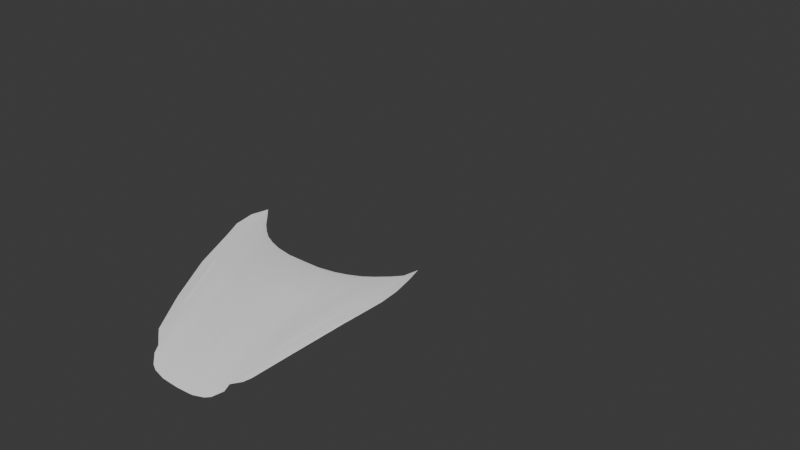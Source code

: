 # Source: Gemera.blend  (saved by Blender 4.0.36; exported with 4.5.12 LTS)
import bpy
from mathutils import Matrix  # noqa: F401  (used for matrix-valued properties, if any)

bpy.ops.wm.read_factory_settings(use_empty=True)
scene = bpy.context.scene
scene.name = 'Scene'

# ---- collections
col_collection = bpy.data.collections.new('Collection'); scene.collection.children.link(col_collection)

# ---- world
world_world = bpy.data.worlds.new('World'); scene.world = world_world
world_world.use_nodes = True; world_world.node_tree.nodes.clear()
_N = world_world.node_tree.nodes; _L = world_world.node_tree.links
n0 = _N.new('ShaderNodeOutputWorld'); n0.name = 'World Output'; n0.location = (300, 300)
n1 = _N.new('ShaderNodeBackground'); n1.name = 'Background'; n1.location = (10, 300)
n1.inputs[0].default_value = (0.05088, 0.05088, 0.05088, 1.0)
_L.new(n1.outputs[0], n0.inputs[0])
n0.is_active_output = True
world_world.color = (0.05088, 0.05088, 0.05088)
world_world.use_sun_shadow = False
world_world.sun_shadow_jitter_overblur = 0.0

# ---- meshes
me_plane = bpy.data.meshes.new('Plane')
me_plane.from_pydata([(0.4186, -0.737, 0.5433), (0.4298, -0.9673, 0.5091), (0.4446, -0.8967, 0.5294), (0.4391, -0.815, 0.5433), (0.385, -0.954, 0.5172), (0.2592, -1.491, 0.3662), (0.3202, -1.339, 0.4197), (0.3833, -1.151, 0.4737), (0.2585, -1.373, 0.4138), (0.1995, -1.545, 0.3423), (0.0, -1.576, 0.3272), (0.2363, -1.513, 0.3519), (0.3821, -0.78, 0.5245), (0.3488, -0.8176, 0.5245), (0.3015, -0.8595, 0.5245), (0.2606, -0.8896, 0.5245), (0.209, -0.9143, 0.5245), (0.1553, -0.9326, 0.5245), (0.08217, -0.9455, 0.5245), (0.0004726, -0.9466, 0.5245), (0.3875, -0.8219, 0.5245), (0.3359, -0.8767, 0.5245), (0.2907, -0.9165, 0.5245), (0.2445, -0.9423, 0.5245), (0.1983, -0.9627, 0.5245), (0.1413, -0.981, 0.5245), (0.09077, -0.9864, 0.5245), (0.04562, -0.9907, 0.5245), (0.0811, -0.9477, 0.5245), (0.0, -0.9917, 0.5231), (0.3542, -1.078, 0.4946), (0.3327, -1.158, 0.4793), (0.3089, -1.237, 0.4592), (0.2828, -1.316, 0.4389), (0.04333, -1.129, 0.494), (0.1803, -1.118, 0.4894), (0.1241, -1.288, 0.4398), (0.03647, -1.285, 0.4405), (0.1196, -1.567, 0.3284), (0.1589, -1.558, 0.3332), (0.08848, -1.129, 0.492), (0.07476, -1.287, 0.4384), (0.03542, -1.574, 0.3272), (0.1356, -1.123, 0.4913), (0.07795, -1.57, 0.3276), (0.1657, -1.288, 0.4383), (0.2278, -1.292, 0.4401), (0.0, -1.13, 0.4957), (0.0, -1.284, 0.4407), (0.0, -1.451, 0.3766), (0.2578, -1.145, 0.4842), (0.2689, -1.019, 0.5052), (0.1357, -1.617, 0.2946), (0.08183, -1.626, 0.2857), (0.0622, -1.626, 0.2839), (0.0, -1.627, 0.2816), (0.0, -1.588, 0.318), (0.0, -1.595, 0.3125), (0.0, -1.602, 0.3057), (0.0, -1.614, 0.2948), (0.0, -1.627, 0.2811), (0.03511, -1.589, 0.3178), (0.03469, -1.601, 0.3076), (0.03427, -1.616, 0.2929), (0.0336, -1.628, 0.2822), (0.0767, -1.582, 0.3219), (0.07293, -1.594, 0.3121), (0.07202, -1.603, 0.3051), (0.07006, -1.616, 0.2934), (0.1186, -1.576, 0.322), (0.1163, -1.585, 0.3163), (0.1148, -1.595, 0.3089), (0.1126, -1.605, 0.3028), (0.1112, -1.622, 0.2909), (0.1574, -1.569, 0.3258), (0.1555, -1.582, 0.3183), (0.1534, -1.597, 0.3089), (0.1533, -1.608, 0.3067), (0.06995, -1.626, 0.2845), (0.1619, -1.604, 0.3014), (0.1953, -1.569, 0.3222), (0.4463, -0.6893, 0.5519), (0.4653, -0.6445, 0.5519), (0.4787, -0.5987, 0.5519), (0.4825, -0.5606, 0.5519), (0.4844, -0.5358, 0.5526), (0.5101, -0.5721, 0.5491), (0.5302, -0.5978, 0.5405), (0.5502, -0.6188, 0.5319), (0.5721, -0.6426, 0.5214), (0.5893, -0.6588, 0.5119), (0.6055, -0.6731, 0.5033), (0.616, -0.6817, 0.4967), (0.6274, -0.6874, 0.4928), (0.6293, -0.7875, 0.4905), (0.6322, -1.005, 0.4869), (0.6312, -1.243, 0.4391), (0.6285, -1.276, 0.432), (0.6161, -1.309, 0.4249), (0.59, -1.36, 0.4083), (0.538, -1.377, 0.3798), (0.5061, -1.414, 0.3466), (0.4707, -1.451, 0.3287), (0.4094, -1.497, 0.3086), (0.3475, -1.53, 0.3051), (0.5682, -1.256, 0.4213), (0.567, -1.298, 0.407), (0.5614, -1.343, 0.396), (0.2246, -1.56, 0.3093), (0.2512, -1.56, 0.3066), (0.2935, -1.553, 0.3055), (0.5454, -1.271, 0.4237), (0.5179, -1.288, 0.426), (0.4847, -1.313, 0.4237), (0.4648, -1.327, 0.4237), (0.4409, -1.346, 0.4166), (0.4201, -1.364, 0.4094), (0.4029, -1.38, 0.4), (0.3926, -1.39, 0.3892), (0.3693, -1.409, 0.3849), (0.3526, -1.426, 0.3784), (0.3142, -1.478, 0.3561), (0.3593, -1.438, 0.3537), (0.3851, -1.419, 0.3513), (0.406, -1.402, 0.3513), (0.4343, -1.386, 0.3537), (0.4713, -1.366, 0.3608), (0.5049, -1.346, 0.3679), (0.5327, -1.326, 0.3862), (0.2954, -1.495, 0.3444), (0.2774, -1.515, 0.3313), (0.2659, -1.538, 0.3158), (0.3963, -1.354, 0.4224), (0.4385, -1.293, 0.4439), (0.4763, -1.216, 0.4657), (0.5132, -1.159, 0.4848), (0.5437, -1.098, 0.4971), (0.1936, -1.286, 0.4389), (0.2141, -1.128, 0.4864), (0.158, -1.122, 0.4913), (0.111, -1.126, 0.4908), (0.06757, -1.129, 0.4925), (0.02516, -1.13, 0.4935), (0.1466, -1.286, 0.4379), (0.09883, -1.287, 0.438), (0.05724, -1.286, 0.4377), (0.01873, -1.285, 0.4401), (0.5694, -0.9874, 0.5098), (0.5812, -0.8827, 0.5165), (0.5793, -0.7937, 0.5177), (0.5733, -0.6791, 0.5201), (0.0, -1.651, 0.2347), (0.2133, -1.589, 0.2737), (0.1821, -1.609, 0.2342), (0.1096, -1.634, 0.2375), (0.07499, -1.644, 0.2375), (0.2348, -1.59, 0.2342), (0.2628, -1.56, 0.2523), (0.299, -1.56, 0.2671), (0.3583, -1.54, 0.2704), (0.4291, -1.524, 0.2704), (0.5, -1.471, 0.2671), (0.5312, -1.437, 0.249), (0.551, -1.42, 0.2226), (0.556, -1.413, 0.1798), (0.5486, -1.421, 0.1485), (0.5461, -1.425, 0.1189), (0.4967, -1.471, 0.1139), (0.4192, -1.533, 0.1123), (0.355, -1.56, 0.1123), (0.3221, -1.56, 0.1189), (0.2726, -1.56, 0.1353), (0.2397, -1.54, 0.1601), (0.1425, -1.56, 0.1633), (0.1079, -1.56, 0.1601), (0.02887, -1.56, 0.1584), (0.0, -1.56, 0.1584), (0.1771, -1.56, 0.1271), (0.2102, -1.56, 0.1049), (0.2519, -1.609, 0.08478), (0.3748, -1.56, 0.08099), (0.4752, -1.494, 0.08263), (0.5642, -1.398, 0.08758), (0.6087, -1.327, 0.09146), (0.6218, -1.296, 0.09356), (0.6268, -1.285, 0.09295), (0.1947, -1.593, 0.07678), (0.1192, -1.632, 0.07792), (0.05742, -1.647, 0.07792), (0.0, -1.655, 0.07792), (0.6383, -1.227, 0.09415), (0.6351, -1.224, 0.1833), (0.6383, -1.219, 0.2795), (0.6391, -1.21, 0.3175), (0.6408, -1.191, 0.3618), (0.6424, -1.163, 0.3939), (0.6435, -1.133, 0.4219), (0.6456, -1.1, 0.4433), (0.6442, -1.059, 0.4615), (0.6442, -1.028, 0.4697), (0.6439, -0.9979, 0.473), (0.6432, -0.9584, 0.4746), (0.6428, -0.9155, 0.4697), (0.6429, -0.881, 0.4582), (0.6408, -0.8345, 0.4331), (0.6407, -0.8035, 0.4038), (0.6402, -0.7607, 0.3528), (0.6391, -0.7409, 0.3033), (0.6373, -0.7278, 0.2605), (0.6354, -0.7228, 0.2095), (0.6342, -0.7228, 0.165), (0.632, -0.7278, 0.1254), (0.6268, -0.7393, 0.09552), (0.6268, -0.7507, 0.0756), (0.6268, -0.3095, 0.0756), (0.6268, 0.2327, 0.08521), (0.6268, 0.6307, 0.08795), (0.6268, 0.7131, 0.0907), (0.6268, 0.731, 0.09207), (0.6268, 0.6994, 0.1346), (0.6268, 0.6939, 0.1909), (0.6268, 0.558, 0.1909), (0.6268, 0.488, 0.1895), (0.6268, 0.4166, 0.1813), (0.6268, 0.3507, 0.158), (0.6268, 0.2986, 0.1415), (0.6268, 0.2368, 0.1278), (0.6268, 0.05424, 0.125), (0.6268, -0.1283, 0.1182), (0.6268, -0.4015, 0.1072), (0.6268, -0.6485, 0.1031)], [(27, 28), (42, 10), (42, 44), (41, 42), (10, 56), (56, 57), (57, 58), (58, 59), (59, 60), (42, 61), (61, 62), (62, 63), (63, 64), (44, 65), (65, 66), (66, 67), (67, 68), (38, 69), (69, 70), (70, 71), (71, 72), (72, 73), (39, 74), (74, 75), (75, 76), (76, 77), (68, 78), (0, 81), (81, 82), (82, 83), (83, 84), (84, 85), (85, 86), (86, 87), (87, 88), (88, 89), (89, 90), (90, 91), (91, 92), (92, 93), (93, 94), (94, 95), (95, 96), (96, 97), (97, 98), (98, 99), (99, 100), (100, 101), (101, 102), (102, 103), (103, 104), (106, 105), (107, 106), (108, 80), (100, 107), (109, 108), (110, 109), (105, 111), (104, 110), (111, 112), (112, 113), (113, 114), (114, 115), (115, 116), (116, 117), (117, 118), (118, 119), (119, 120), (120, 121), (121, 122), (122, 123), (123, 124), (124, 125), (125, 126), (126, 127), (127, 128), (128, 106), (121, 129), (129, 130), (130, 131), (120, 132), (131, 109), (132, 133), (133, 134), (134, 135), (135, 136), (136, 147), (147, 148), (148, 149), (149, 150), (150, 89), (55, 151), (109, 152), (152, 153), (153, 154), (154, 155), (153, 156), (155, 151), (156, 157), (157, 158), (158, 159), (159, 160), (160, 161), (161, 162), (162, 163), (163, 164), (164, 165), (165, 166), (166, 167), (167, 168), (168, 169), (169, 170), (170, 171), (171, 172), (172, 173), (173, 174), (174, 175), (175, 176), (173, 177), (177, 178), (178, 179), (179, 180), (180, 181), (181, 182), (182, 183), (183, 184), (184, 185), (179, 186), (186, 187), (187, 188), (188, 189), (185, 190), (190, 191), (191, 192), (192, 193), (193, 194), (194, 195), (195, 196), (196, 197), (197, 198), (198, 199), (199, 200), (200, 201), (201, 202), (202, 203), (203, 204), (204, 205), (205, 206), (206, 207), (207, 208), (208, 209), (209, 210), (210, 211), (211, 212), (212, 213), (213, 214), (214, 215), (215, 216), (216, 217), (217, 218), (217, 219), (219, 220), (220, 221), (221, 222), (222, 223), (223, 224), (224, 225), (225, 226), (226, 227), (227, 228), (228, 229), (229, 230), (230, 212)], [(12, 13, 14, 15, 16, 17, 18, 19, 29, 27, 26, 25, 24, 23, 22, 21, 20, 0), (2, 3, 0, 4, 1), (8, 6, 7, 1, 4, 30, 31, 32, 33), (5, 6, 8, 9, 11), (35, 24, 25, 43, 139), (23, 24, 35, 138, 50, 51), (140, 40, 41, 144, 36, 43), (36, 143, 45, 35, 139, 43), (25, 26, 40, 140, 43), (4, 0, 20, 21, 22, 23, 51, 50, 46, 39, 9, 8, 33, 32, 31, 30), (39, 38, 44, 10, 55, 54, 53, 52, 79, 80, 9), (45, 137, 46, 50, 138, 35), (46, 137, 45, 38, 39), (38, 45, 143, 36, 44), (10, 37, 146, 48, 49), (145, 37, 10, 44, 36, 144, 41), (37, 145, 41, 40, 141, 34), (141, 40, 26, 27, 34), (27, 29, 47, 142, 34), (142, 47, 48, 146, 37, 34)])
me_plane.polygons.foreach_set('use_smooth', [True] * 20)
_uv = me_plane.uv_layers.new(name='UVMap')
_uv.uv.foreach_set('vector', [0.0, 0.0, 0.0, 0.0, 0.0, 0.0, 0.0, 0.0, 0.0, 0.0, 0.0, 0.0, 0.0, 0.0, 0.0, 0.0, 0.0, 0.0, 0.0, 0.0, 0.0, 0.0, 0.0, 0.0, 0.0, 0.0, 0.0, 0.0, 0.0, 0.0, 0.0, 0.0, 0.0, 0.0, 0.0, 0.0, 0.0, 0.0, 0.0, 0.0, 0.0, 0.0, 0.0, 0.0, 0.0, 0.0, 0.0, 0.0, 0.0, 0.0, 0.0, 0.0, 0.0, 0.0, 0.0, 0.0, 0.0, 0.0, 0.0, 0.0, 0.0, 0.0, 0.0, 0.0, 0.0, 0.0, 0.0, 0.0, 0.0, 0.0, 0.0, 0.0, 0.0, 0.0, 0.0, 0.0, 0.0, 0.0, 0.0, 0.0, 0.0, 0.0, 0.0, 0.0, 0.0, 0.0, 0.0, 0.0, 0.0, 0.0, 0.0, 0.0, 0.0, 0.0, 0.0, 0.0, 0.0, 0.0, 0.0, 0.0, 0.0, 0.0, 0.0, 0.0, 0.0, 0.0, 0.0, 0.0, 0.0, 0.0, 0.0, 0.0, 0.0, 0.0, 0.0, 0.0, 0.0, 0.0, 0.0, 0.0, 0.0, 0.0, 0.0, 0.0, 0.0, 0.0, 0.0, 0.0, 0.0, 0.0, 0.0, 0.0, 0.0, 0.0, 0.0, 0.0, 0.0, 0.0, 0.0, 0.0, 0.0, 0.0, 0.0, 0.0, 0.0, 0.0, 0.0, 0.0, 0.0, 0.0, 0.0, 0.0, 0.0, 0.0, 0.0, 0.0, 0.0, 0.0, 0.0, 0.0, 0.0, 0.0, 0.0, 0.0, 0.0, 0.0, 0.0, 0.0, 0.0, 0.0, 0.0, 0.0, 0.0, 0.0, 0.0, 0.0, 0.0, 0.0, 0.0, 0.0, 0.0, 0.0, 0.0, 0.0, 0.0, 0.0, 0.0, 0.0, 0.0, 0.0, 0.0, 0.0, 0.0, 0.0, 0.0, 0.0, 0.0, 0.0, 0.0, 0.0, 0.0, 0.0, 0.0, 0.0, 0.0, 0.0, 0.0, 0.0, 0.0, 0.0, 0.0, 0.0, 0.0, 0.0, 0.0, 0.0, 0.0, 0.0, 0.0, 0.0, 0.0, 0.0, 0.0, 0.0, 0.0, 0.0, 0.0, 0.0, 0.0, 0.0, 0.0, 0.0, 0.0, 0.0, 0.0, 0.0, 0.0, 0.0, 0.0, 0.0, 0.0, 0.0, 0.0, 0.0, 0.0, 0.0, 0.0, 0.0, 0.0, 0.0, 0.0, 0.0, 0.0, 0.0, 0.0, 0.0, 0.0, 0.0, 0.0, 0.0, 0.0, 0.0, 0.0, 0.0, 0.0, 0.0, 0.0, 0.0, 0.0, 0.0, 0.0, 0.0, 0.0, 0.0, 0.0, 0.0, 0.0, 0.0, 0.0, 0.0, 0.0, 0.0, 0.0, 0.0])
me_plane.update()
me_plane_001 = bpy.data.meshes.new('Plane.001')
me_plane_001.from_pydata([(0.4845, -0.5331, 0.552), (0.4982, -0.5515, 0.552), (0.5221, -0.5826, 0.5479), (0.5406, -0.6011, 0.5369), (0.5724, -0.6322, 0.5232), (0.598, -0.6666, 0.5052), (0.6245, -0.6853, 0.4922), (0.5078, -0.4343, 0.552), (0.5256, -0.3354, 0.5465), (0.4949, -0.1829, 0.5577), (0.4924, -0.08974, 0.5691), (0.491, 0.04615, 0.5776), (0.4853, 0.215, 0.5833), (0.4803, 0.3262, 0.5919), (0.4773, 0.4126, 0.5947), (0.4762, 0.5046, 0.6004), (0.4392, 0.6097, 0.6289), (0.3939, 0.5623, 0.7655), (0.3317, 0.5046, 0.7911), (0.3125, 0.473, 0.8053), (0.3056, 0.4058, 0.8196), (0.3029, 0.3138, 0.8253), (0.3015, 0.1889, 0.8238), (0.3097, 0.05299, 0.8238), (0.3746, -0.1103, 0.7529), (0.4103, -0.1529, 0.7365), (0.491, -0.4, 0.552), (0.3889, -0.2135, 0.7513), (0.356, -0.2814, 0.7598), (0.2967, -0.339, 0.7626), (0.2254, -0.3901, 0.7626), (0.1534, -0.4164, 0.7598), (0.07102, -0.4296, 0.757), (-0.0001379, -0.4325, 0.757), (0.477, -0.1289, 0.6004), (0.46, -0.06909, 0.6403), (0.4429, -0.01501, 0.663), (0.4372, 0.06184, 0.6744), (0.4344, 0.1757, 0.6744), (0.4457, 0.4945, 0.6573), (0.423, 0.54, 0.7143), (0.4059, 0.2184, 0.7456), (0.4344, 0.688, 0.6289), (0.4012, 0.7829, 0.6692), (0.3609, 0.8493, 0.7048), (0.3324, 0.8706, 0.7214), (0.3301, 0.8422, 0.7403), (0.304, 0.8185, 0.757), (0.2375, 0.7687, 0.7783), (0.202, 0.7402, 0.7878), (0.1854, 0.7236, 0.7925), (0.1664, 0.6928, 0.802), (0.1498, 0.6524, 0.8091), (0.1379, 0.6121, 0.8139), (0.1308, 0.5338, 0.8186), (0.1142, 0.2492, 0.821), (0.09523, -0.03068, 0.8186), (0.08337, -0.1137, 0.8186), (0.0644, -0.1564, 0.8044), (0.04305, -0.1801, 0.7982), (0.01933, -0.1849, 0.7982), (0.0003562, -0.1849, 0.7973), (0.5326, 0.6334, 0.5967), (0.6279, 0.6394, 0.5618), (0.6269, 0.596, 0.5103), (0.6282, 0.5504, 0.4564), (0.6306, 0.501, 0.4055), (0.6306, 0.4654, 0.364), (0.6298, 0.4318, 0.3245), (0.629, 0.3923, 0.2849), (0.6266, 0.3575, 0.2587), (0.6234, 0.3273, 0.234), (0.6222, 0.306, 0.2137), (0.6258, 0.2836, 0.1999), (0.6227, 0.2065, 0.1663), (0.6227, 0.02862, 0.1525), (0.6194, -0.1256, 0.1466), (0.6194, -0.254, 0.1426), (0.6178, -0.3874, 0.135), (0.6219, -0.4082, 0.1525), (0.623, -0.4813, 0.1525), (0.6224, -0.5446, 0.2276), (0.6208, -0.5821, 0.2869), (0.6162, -0.6078, 0.3581), (0.6125, -0.6256, 0.4075), (0.6039, -0.6375, 0.4589), (0.5851, -0.6197, 0.4961), (0.4838, -0.5337, 0.5221), (0.4849, -0.5325, 0.5419), (0.6272, -0.6483, 0.4854), (0.6317, -0.6681, 0.4888), (0.6328, -0.6681, 0.4512), (0.6305, -0.6622, 0.4235), (0.6304, -0.6543, 0.384), (0.6304, -0.6424, 0.3484), (0.6286, -0.6246, 0.301), (0.6272, -0.6029, 0.2516), (0.6258, -0.5693, 0.2081), (0.6232, -0.5317, 0.1666), (0.6246, -0.6167, 0.1547), (0.6246, -0.7076, 0.135), (0.6246, -0.6068, 0.1251), (0.6191, -0.5218, 0.1231), (0.6184, -0.4724, 0.131), (0.6289, 0.7782, 0.516), (0.6289, 0.8379, 0.479), (0.6289, 0.7918, 0.4477), (0.6265, 0.7424, 0.3884), (0.6265, 0.7111, 0.3406), (0.6265, 0.6913, 0.2764), (0.626, 0.693, 0.1907), (0.6289, 0.8561, 0.4608), (0.6289, 0.8231, 0.4394), (0.6289, 0.7984, 0.418), (0.6289, 0.7753, 0.3917), (0.6289, 0.7539, 0.362), (0.6265, 0.7408, 0.334), (0.6265, 0.7309, 0.2994), (0.6242, 0.7309, 0.2484), (0.624, 0.7309, 0.09353), (0.3978, 0.9298, 0.6336), (0.4115, 0.9468, 0.6265), (0.4354, 0.9673, 0.6077), (0.5037, 0.899, 0.6077), (0.531, 0.8512, 0.5976), (0.5173, 0.8375, 0.6017), (0.5447, 0.8034, 0.5939), (0.5549, 0.7761, 0.5924), (0.5583, 0.7487, 0.5887), (0.5242, 0.7317, 0.5982), (0.4764, 0.7248, 0.6279), (0.449, 0.7317, 0.6373), (0.4319, 0.7658, 0.6517), (0.4319, 0.8751, 0.6423), (0.4422, 0.8922, 0.6312), (0.4832, 0.8717, 0.6242)], [(0, 1), (1, 2), (2, 3), (3, 4), (4, 5), (5, 6), (7, 0), (8, 7), (9, 8), (10, 9), (11, 10), (12, 11), (13, 12), (14, 13), (15, 14), (16, 15), (17, 16), (18, 17), (19, 18), (20, 19), (21, 20), (22, 21), (23, 22), (24, 23), (25, 24), (26, 25), (25, 27), (7, 26), (27, 28), (28, 29), (29, 30), (30, 31), (31, 32), (32, 33), (9, 34), (34, 35), (35, 36), (36, 37), (37, 38), (38, 39), (39, 40), (39, 14), (40, 41), (41, 25), (16, 42), (42, 43), (43, 44), (44, 45), (45, 46), (46, 47), (47, 48), (48, 49), (49, 50), (50, 51), (51, 52), (52, 53), (53, 54), (54, 55), (55, 56), (56, 57), (57, 58), (58, 59), (59, 60), (60, 61), (16, 62), (62, 63), (63, 64), (64, 65), (65, 66), (66, 67), (67, 68), (68, 69), (69, 70), (70, 71), (71, 72), (72, 73), (73, 74), (74, 75), (75, 76), (76, 77), (77, 78), (78, 79), (79, 80), (80, 81), (81, 82), (82, 83), (83, 84), (84, 85), (85, 86), (86, 87), (87, 88), (1, 89), (88, 1), (89, 90), (90, 91), (91, 92), (92, 93), (93, 94), (94, 95), (95, 96), (96, 97), (97, 98), (98, 99), (99, 100), (100, 101), (101, 102), (98, 103), (102, 78), (6, 90), (86, 89), (64, 104), (104, 105), (105, 106), (106, 107), (107, 108), (108, 109), (109, 110), (105, 111), (111, 112), (112, 113), (113, 114), (114, 115), (115, 116), (116, 117), (117, 118), (118, 119), (43, 120), (120, 121), (121, 122), (122, 123), (123, 124), (124, 125), (125, 126), (126, 127), (127, 128), (128, 129), (129, 130), (130, 131), (131, 132), (132, 133), (133, 134), (134, 135), (135, 125)], [])
_uv = me_plane_001.uv_layers.new(name='UVMap')
_uv.uv.foreach_set('vector', [])
me_plane_001.update()

# ---- objects
ob_empty = bpy.data.objects.new('Empty', None)
ob_empty_001 = bpy.data.objects.new('Empty.001', None)
ob_empty_002 = bpy.data.objects.new('Empty.002', None)
ob_empty_003 = bpy.data.objects.new('Empty.003', None)
ob_empty_004 = bpy.data.objects.new('Empty.004', None)
ob_plane = bpy.data.objects.new('Plane', me_plane)
ob_plane_001 = bpy.data.objects.new('Plane.001', me_plane_001)

# ---- transforms, parenting, visibility, modifiers, constraints
ob_empty.location = (0.0, 0.7885, -0.455)
ob_empty.rotation_euler = (1.571, -0.0, 1.571)
ob_empty.empty_display_type = 'IMAGE'
ob_empty.empty_display_size = 5.0
ob_empty.empty_image_depth = 'BACK'
ob_empty.show_empty_image_perspective = False
ob_empty.empty_image_side = 'FRONT'
ob_empty_001.location = (-1.62, 0.0, -0.464)
ob_empty_001.rotation_euler = (1.571, -0.0, -0.0)
ob_empty_001.empty_display_type = 'IMAGE'
ob_empty_001.empty_display_size = 5.0
ob_empty_001.empty_image_depth = 'BACK'
ob_empty_001.show_empty_image_perspective = False
ob_empty_001.empty_image_side = 'FRONT'
ob_empty_002.location = (1.618, 0.0, 1.113)
ob_empty_002.rotation_euler = (1.571, 0.0, 3.142)
ob_empty_002.empty_display_type = 'IMAGE'
ob_empty_002.empty_display_size = 5.0
ob_empty_002.empty_image_depth = 'BACK'
ob_empty_002.show_empty_image_perspective = False
ob_empty_002.empty_image_side = 'FRONT'
ob_empty_003.location = (0.0, 0.0, 0.0)
ob_empty_003.rotation_euler = (3.142, -0.0, -0.0)
ob_empty_003.empty_display_type = 'IMAGE'
ob_empty_003.empty_display_size = 5.0
ob_empty_003.empty_image_depth = 'BACK'
ob_empty_003.show_empty_image_perspective = False
ob_empty_003.empty_image_side = 'FRONT'
ob_empty_004.location = (-0.6672, 0.7712, 0.0001788)
ob_empty_004.rotation_euler = (0.0, -0.0, 158.7)
ob_empty_004.empty_display_type = 'IMAGE'
ob_empty_004.empty_display_size = 5.0
ob_empty_004.empty_image_depth = 'BACK'
ob_empty_004.show_empty_image_perspective = False
ob_empty_004.empty_image_side = 'FRONT'
ob_plane.location = (1.798e-05, 6.14e-05, 0.0001788)
_m = ob_plane.modifiers.new('Mirror', 'MIRROR')
_m.use_clip = True
ob_plane_001.location = (0.0008584, 6.14e-05, 0.0001788)
_m = ob_plane_001.modifiers.new('Mirror', 'MIRROR')

# ---- collection membership
col_collection.objects.link(ob_empty)
col_collection.objects.link(ob_empty_001)
col_collection.objects.link(ob_empty_002)
col_collection.objects.link(ob_empty_003)
col_collection.objects.link(ob_empty_004)
col_collection.objects.link(ob_plane)
col_collection.objects.link(ob_plane_001)

# ---- scene / render settings (as saved in the file)
scene.frame_start = 1; scene.frame_end = 250; scene.frame_set(1)
scene.render.engine = 'BLENDER_EEVEE_NEXT'
scene.cycles.sampling_pattern = 'TABULATED_SOBOL'
bpy.context.view_layer.update()

# ---- added for rendering (the .blend has no active camera and no usable light): camera, sun
cam_auto = bpy.data.cameras.new('AutoCamera')
cam_auto.lens = 50.0
cam_auto.sensor_width = 36.0
cam_auto.clip_end = 1000.0
ob_auto_camera = bpy.data.objects.new('AutoCamera', cam_auto)
scene.collection.objects.link(ob_auto_camera)
ob_auto_camera.location = (2.79204, -3.69427, 2.68422)
ob_auto_camera.rotation_euler = (1.09748, -7.21219e-08, 0.694738)
scene.camera = ob_auto_camera
light_auto_sun = bpy.data.lights.new('AutoSun', 'SUN')
light_auto_sun.energy = 3.0
light_auto_sun.angle = 0.0523599
ob_auto_sun = bpy.data.objects.new('AutoSun', light_auto_sun)
scene.collection.objects.link(ob_auto_sun)
ob_auto_sun.rotation_euler = (0.872665, 0.174533, 0.523599)
bpy.context.view_layer.update()
